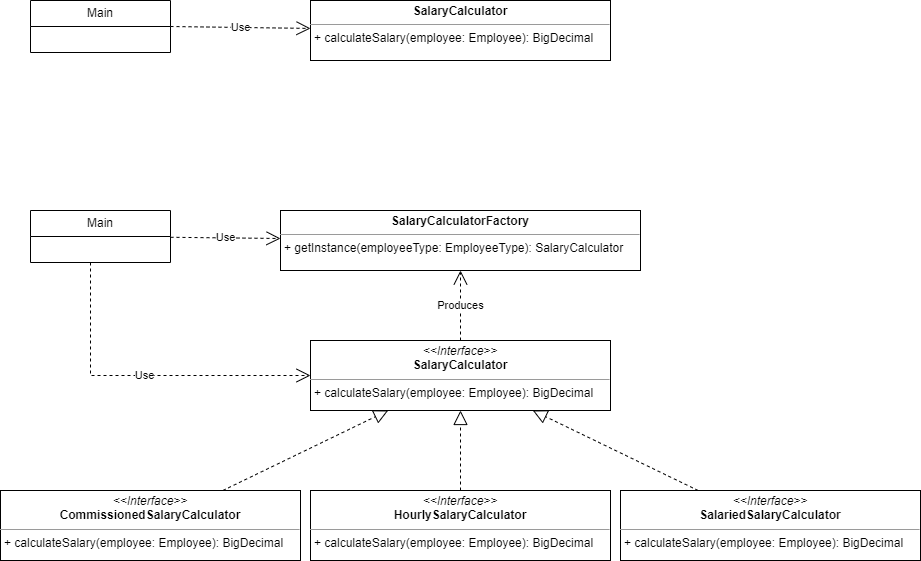

The diagram above was exported from draw.io. Its source (the exported page's mxGraphModel, read from the mxfile embedded in the PNG):
<mxGraphModel dx="1050" dy="1658" grid="1" gridSize="10" guides="1" tooltips="1" connect="1" arrows="1" fold="1" page="1" pageScale="1" pageWidth="850" pageHeight="1100" math="0" shadow="0">
  <root>
    <mxCell id="0" />
    <mxCell id="1" parent="0" />
    <mxCell id="8UpsxMjRvccGUmI1zGOI-1" value="&lt;p style=&quot;margin:0px;margin-top:4px;text-align:center;&quot;&gt;&lt;i&gt;&amp;lt;&amp;lt;Interface&amp;gt;&amp;gt;&lt;/i&gt;&lt;br&gt;&lt;b&gt;SalaryCalculator&lt;/b&gt;&lt;/p&gt;&lt;hr size=&quot;1&quot;&gt;&lt;p style=&quot;margin:0px;margin-left:4px;&quot;&gt;&lt;/p&gt;&lt;p style=&quot;margin:0px;margin-left:4px;&quot;&gt;+ calculateSalary(employee: Employee): BigDecimal&lt;/p&gt;" style="verticalAlign=top;align=left;overflow=fill;fontSize=12;fontFamily=Helvetica;html=1;whiteSpace=wrap;" vertex="1" parent="1">
      <mxGeometry x="380" y="330" width="300" height="70" as="geometry" />
    </mxCell>
    <mxCell id="8UpsxMjRvccGUmI1zGOI-2" value="Main" style="swimlane;fontStyle=0;childLayout=stackLayout;horizontal=1;startSize=26;fillColor=none;horizontalStack=0;resizeParent=1;resizeParentMax=0;resizeLast=0;collapsible=1;marginBottom=0;whiteSpace=wrap;html=1;" vertex="1" parent="1">
      <mxGeometry x="100" y="-10" width="140" height="52" as="geometry" />
    </mxCell>
    <mxCell id="8UpsxMjRvccGUmI1zGOI-9" value="Use" style="endArrow=open;endSize=12;dashed=1;html=1;rounded=0;exitX=1;exitY=0.5;exitDx=0;exitDy=0;" edge="1" parent="1" source="8UpsxMjRvccGUmI1zGOI-2" target="8UpsxMjRvccGUmI1zGOI-10">
      <mxGeometry width="160" relative="1" as="geometry">
        <mxPoint x="410" y="110" as="sourcePoint" />
        <mxPoint x="570" y="110" as="targetPoint" />
      </mxGeometry>
    </mxCell>
    <mxCell id="8UpsxMjRvccGUmI1zGOI-10" value="&lt;p style=&quot;margin:0px;margin-top:4px;text-align:center;&quot;&gt;&lt;b&gt;SalaryCalculator&lt;/b&gt;&lt;/p&gt;&lt;hr size=&quot;1&quot;&gt;&lt;p style=&quot;margin:0px;margin-left:4px;&quot;&gt;&lt;/p&gt;&lt;p style=&quot;margin:0px;margin-left:4px;&quot;&gt;+ calculateSalary(employee: Employee): BigDecimal&lt;/p&gt;" style="verticalAlign=top;align=left;overflow=fill;fontSize=12;fontFamily=Helvetica;html=1;whiteSpace=wrap;" vertex="1" parent="1">
      <mxGeometry x="380" y="-10" width="300" height="60" as="geometry" />
    </mxCell>
    <mxCell id="8UpsxMjRvccGUmI1zGOI-11" value="Main" style="swimlane;fontStyle=0;childLayout=stackLayout;horizontal=1;startSize=26;fillColor=none;horizontalStack=0;resizeParent=1;resizeParentMax=0;resizeLast=0;collapsible=1;marginBottom=0;whiteSpace=wrap;html=1;" vertex="1" parent="1">
      <mxGeometry x="100" y="200" width="140" height="52" as="geometry" />
    </mxCell>
    <mxCell id="8UpsxMjRvccGUmI1zGOI-14" value="&lt;p style=&quot;margin:0px;margin-top:4px;text-align:center;&quot;&gt;&lt;b&gt;SalaryCalculatorFactory&lt;/b&gt;&lt;/p&gt;&lt;hr size=&quot;1&quot;&gt;&lt;p style=&quot;margin:0px;margin-left:4px;&quot;&gt;&lt;/p&gt;&lt;p style=&quot;margin:0px;margin-left:4px;&quot;&gt;+ getInstance(employeeType: EmployeeType): SalaryCalculator&lt;/p&gt;" style="verticalAlign=top;align=left;overflow=fill;fontSize=12;fontFamily=Helvetica;html=1;whiteSpace=wrap;" vertex="1" parent="1">
      <mxGeometry x="350" y="200" width="360" height="60" as="geometry" />
    </mxCell>
    <mxCell id="8UpsxMjRvccGUmI1zGOI-15" value="Use" style="endArrow=open;endSize=12;dashed=1;html=1;rounded=0;" edge="1" parent="1" source="8UpsxMjRvccGUmI1zGOI-11" target="8UpsxMjRvccGUmI1zGOI-14">
      <mxGeometry width="160" relative="1" as="geometry">
        <mxPoint x="290" y="410" as="sourcePoint" />
        <mxPoint x="450" y="410" as="targetPoint" />
      </mxGeometry>
    </mxCell>
    <mxCell id="8UpsxMjRvccGUmI1zGOI-16" value="&lt;p style=&quot;margin:0px;margin-top:4px;text-align:center;&quot;&gt;&lt;i&gt;&amp;lt;&amp;lt;Interface&amp;gt;&amp;gt;&lt;/i&gt;&lt;br&gt;&lt;b&gt;CommissionedSalaryCalculator&lt;/b&gt;&lt;/p&gt;&lt;hr size=&quot;1&quot;&gt;&lt;p style=&quot;margin:0px;margin-left:4px;&quot;&gt;&lt;/p&gt;&lt;p style=&quot;margin:0px;margin-left:4px;&quot;&gt;+ calculateSalary(employee: Employee): BigDecimal&lt;/p&gt;" style="verticalAlign=top;align=left;overflow=fill;fontSize=12;fontFamily=Helvetica;html=1;whiteSpace=wrap;" vertex="1" parent="1">
      <mxGeometry x="70" y="480" width="300" height="70" as="geometry" />
    </mxCell>
    <mxCell id="8UpsxMjRvccGUmI1zGOI-17" value="&lt;p style=&quot;margin:0px;margin-top:4px;text-align:center;&quot;&gt;&lt;i&gt;&amp;lt;&amp;lt;Interface&amp;gt;&amp;gt;&lt;/i&gt;&lt;br&gt;&lt;b&gt;HourlySalaryCalculator&lt;/b&gt;&lt;/p&gt;&lt;hr size=&quot;1&quot;&gt;&lt;p style=&quot;margin:0px;margin-left:4px;&quot;&gt;&lt;/p&gt;&lt;p style=&quot;margin:0px;margin-left:4px;&quot;&gt;+ calculateSalary(employee: Employee): BigDecimal&lt;/p&gt;" style="verticalAlign=top;align=left;overflow=fill;fontSize=12;fontFamily=Helvetica;html=1;whiteSpace=wrap;" vertex="1" parent="1">
      <mxGeometry x="380" y="480" width="300" height="70" as="geometry" />
    </mxCell>
    <mxCell id="8UpsxMjRvccGUmI1zGOI-18" value="&lt;p style=&quot;margin:0px;margin-top:4px;text-align:center;&quot;&gt;&lt;i&gt;&amp;lt;&amp;lt;Interface&amp;gt;&amp;gt;&lt;/i&gt;&lt;br&gt;&lt;b&gt;SalariedSalaryCalculator&lt;/b&gt;&lt;/p&gt;&lt;hr size=&quot;1&quot;&gt;&lt;p style=&quot;margin:0px;margin-left:4px;&quot;&gt;&lt;/p&gt;&lt;p style=&quot;margin:0px;margin-left:4px;&quot;&gt;+ calculateSalary(employee: Employee): BigDecimal&lt;/p&gt;" style="verticalAlign=top;align=left;overflow=fill;fontSize=12;fontFamily=Helvetica;html=1;whiteSpace=wrap;" vertex="1" parent="1">
      <mxGeometry x="690" y="480" width="300" height="70" as="geometry" />
    </mxCell>
    <mxCell id="8UpsxMjRvccGUmI1zGOI-19" value="" style="endArrow=block;dashed=1;endFill=0;endSize=12;html=1;rounded=0;" edge="1" parent="1" source="8UpsxMjRvccGUmI1zGOI-17" target="8UpsxMjRvccGUmI1zGOI-1">
      <mxGeometry width="160" relative="1" as="geometry">
        <mxPoint x="470" y="440" as="sourcePoint" />
        <mxPoint x="630" y="440" as="targetPoint" />
      </mxGeometry>
    </mxCell>
    <mxCell id="8UpsxMjRvccGUmI1zGOI-20" value="" style="endArrow=block;dashed=1;endFill=0;endSize=12;html=1;rounded=0;" edge="1" parent="1" source="8UpsxMjRvccGUmI1zGOI-18" target="8UpsxMjRvccGUmI1zGOI-1">
      <mxGeometry width="160" relative="1" as="geometry">
        <mxPoint x="810" y="440" as="sourcePoint" />
        <mxPoint x="970" y="440" as="targetPoint" />
      </mxGeometry>
    </mxCell>
    <mxCell id="8UpsxMjRvccGUmI1zGOI-21" value="" style="endArrow=block;dashed=1;endFill=0;endSize=12;html=1;rounded=0;" edge="1" parent="1" source="8UpsxMjRvccGUmI1zGOI-16" target="8UpsxMjRvccGUmI1zGOI-1">
      <mxGeometry width="160" relative="1" as="geometry">
        <mxPoint x="200" y="440" as="sourcePoint" />
        <mxPoint x="360" y="440" as="targetPoint" />
      </mxGeometry>
    </mxCell>
    <mxCell id="8UpsxMjRvccGUmI1zGOI-22" value="Produces" style="endArrow=open;endSize=12;dashed=1;html=1;rounded=0;" edge="1" parent="1" source="8UpsxMjRvccGUmI1zGOI-1" target="8UpsxMjRvccGUmI1zGOI-14">
      <mxGeometry width="160" relative="1" as="geometry">
        <mxPoint x="430" y="310" as="sourcePoint" />
        <mxPoint x="590" y="310" as="targetPoint" />
      </mxGeometry>
    </mxCell>
    <mxCell id="8UpsxMjRvccGUmI1zGOI-23" value="Use" style="endArrow=open;endSize=12;dashed=1;html=1;rounded=0;edgeStyle=orthogonalEdgeStyle;" edge="1" parent="1" source="8UpsxMjRvccGUmI1zGOI-11" target="8UpsxMjRvccGUmI1zGOI-1">
      <mxGeometry width="160" relative="1" as="geometry">
        <mxPoint x="160" y="230" as="sourcePoint" />
        <mxPoint x="290" y="331" as="targetPoint" />
        <Array as="points">
          <mxPoint x="160" y="365" />
        </Array>
      </mxGeometry>
    </mxCell>
  </root>
</mxGraphModel>